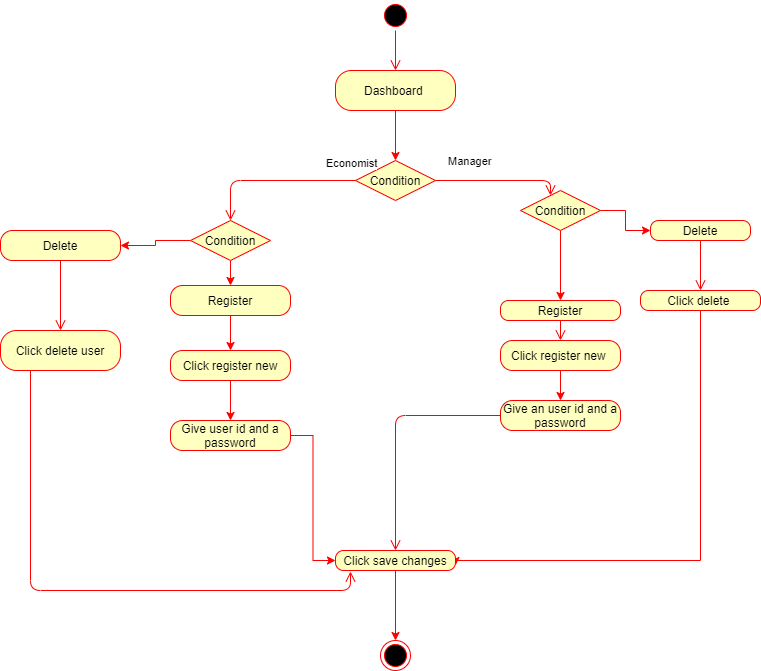

The diagram above was exported from draw.io. Its source (the exported page's mxGraphModel, read from the mxfile embedded in the PNG):
<mxGraphModel dx="868" dy="433" grid="1" gridSize="10" guides="1" tooltips="1" connect="1" arrows="1" fold="1" page="1" pageScale="1" pageWidth="850" pageHeight="1100" math="0" shadow="0">
  <root>
    <mxCell id="y7aJCEk9zr0pTnq3LfjE-0" />
    <mxCell id="y7aJCEk9zr0pTnq3LfjE-1" parent="y7aJCEk9zr0pTnq3LfjE-0" />
    <mxCell id="y7aJCEk9zr0pTnq3LfjE-2" value="" style="ellipse;html=1;shape=startState;fillColor=#000000;strokeColor=#ff0000;" parent="y7aJCEk9zr0pTnq3LfjE-1" vertex="1">
      <mxGeometry x="410" width="30" height="30" as="geometry" />
    </mxCell>
    <mxCell id="y7aJCEk9zr0pTnq3LfjE-3" value="" style="edgeStyle=orthogonalEdgeStyle;html=1;verticalAlign=bottom;endArrow=open;endSize=8;strokeColor=#ff0000;" parent="y7aJCEk9zr0pTnq3LfjE-1" source="y7aJCEk9zr0pTnq3LfjE-2" edge="1">
      <mxGeometry relative="1" as="geometry">
        <mxPoint x="425" y="70" as="targetPoint" />
      </mxGeometry>
    </mxCell>
    <mxCell id="ScYS7H7wFItzwyv-FIWv-14" value="" style="edgeStyle=orthogonalEdgeStyle;rounded=0;orthogonalLoop=1;jettySize=auto;html=1;strokeColor=#FF0000;" parent="y7aJCEk9zr0pTnq3LfjE-1" source="y7aJCEk9zr0pTnq3LfjE-4" target="ScYS7H7wFItzwyv-FIWv-11" edge="1">
      <mxGeometry relative="1" as="geometry" />
    </mxCell>
    <mxCell id="y7aJCEk9zr0pTnq3LfjE-4" value="Dashboard&amp;nbsp;" style="rounded=1;whiteSpace=wrap;html=1;arcSize=40;fontColor=#000000;fillColor=#ffffc0;strokeColor=#ff0000;" parent="y7aJCEk9zr0pTnq3LfjE-1" vertex="1">
      <mxGeometry x="365" y="70" width="120" height="40" as="geometry" />
    </mxCell>
    <mxCell id="ScYS7H7wFItzwyv-FIWv-11" value="Condition" style="rhombus;whiteSpace=wrap;html=1;fillColor=#ffffc0;strokeColor=#ff0000;" parent="y7aJCEk9zr0pTnq3LfjE-1" vertex="1">
      <mxGeometry x="385" y="160" width="80" height="40" as="geometry" />
    </mxCell>
    <mxCell id="ScYS7H7wFItzwyv-FIWv-12" value="Manager" style="edgeStyle=orthogonalEdgeStyle;html=1;align=left;verticalAlign=bottom;endArrow=open;endSize=8;strokeColor=#ff0000;" parent="y7aJCEk9zr0pTnq3LfjE-1" source="ScYS7H7wFItzwyv-FIWv-11" target="yHQINotEFRhXUsYLIY56-0" edge="1">
      <mxGeometry x="-0.8286" y="10" relative="1" as="geometry">
        <mxPoint x="580" y="240" as="targetPoint" />
        <Array as="points">
          <mxPoint x="580" y="180" />
        </Array>
        <mxPoint as="offset" />
      </mxGeometry>
    </mxCell>
    <mxCell id="ScYS7H7wFItzwyv-FIWv-13" value="Economist" style="edgeStyle=orthogonalEdgeStyle;html=1;align=left;verticalAlign=top;endArrow=open;endSize=8;strokeColor=#ff0000;" parent="y7aJCEk9zr0pTnq3LfjE-1" source="ScYS7H7wFItzwyv-FIWv-11" target="yHQINotEFRhXUsYLIY56-27" edge="1">
      <mxGeometry x="-0.6216" y="-30" relative="1" as="geometry">
        <mxPoint x="260" y="240" as="targetPoint" />
        <Array as="points">
          <mxPoint x="260" y="180" />
          <mxPoint x="260" y="230" />
        </Array>
        <mxPoint as="offset" />
      </mxGeometry>
    </mxCell>
    <mxCell id="yHQINotEFRhXUsYLIY56-9" value="" style="edgeStyle=orthogonalEdgeStyle;rounded=0;orthogonalLoop=1;jettySize=auto;html=1;strokeColor=#FF0000;" parent="y7aJCEk9zr0pTnq3LfjE-1" source="yHQINotEFRhXUsYLIY56-0" target="yHQINotEFRhXUsYLIY56-5" edge="1">
      <mxGeometry relative="1" as="geometry" />
    </mxCell>
    <mxCell id="yHQINotEFRhXUsYLIY56-15" value="" style="edgeStyle=orthogonalEdgeStyle;rounded=0;orthogonalLoop=1;jettySize=auto;html=1;strokeColor=#FF0000;" parent="y7aJCEk9zr0pTnq3LfjE-1" source="yHQINotEFRhXUsYLIY56-0" target="yHQINotEFRhXUsYLIY56-11" edge="1">
      <mxGeometry relative="1" as="geometry" />
    </mxCell>
    <mxCell id="yHQINotEFRhXUsYLIY56-0" value="Condition" style="rhombus;whiteSpace=wrap;html=1;fillColor=#ffffc0;strokeColor=#ff0000;" parent="y7aJCEk9zr0pTnq3LfjE-1" vertex="1">
      <mxGeometry x="550" y="190" width="80" height="40" as="geometry" />
    </mxCell>
    <mxCell id="yHQINotEFRhXUsYLIY56-5" value="Delete" style="rounded=1;whiteSpace=wrap;html=1;arcSize=40;fontColor=#000000;fillColor=#ffffc0;strokeColor=#ff0000;" parent="y7aJCEk9zr0pTnq3LfjE-1" vertex="1">
      <mxGeometry x="680" y="220" width="100" height="20" as="geometry" />
    </mxCell>
    <mxCell id="yHQINotEFRhXUsYLIY56-6" value="" style="edgeStyle=orthogonalEdgeStyle;html=1;verticalAlign=bottom;endArrow=open;endSize=8;strokeColor=#ff0000;" parent="y7aJCEk9zr0pTnq3LfjE-1" source="yHQINotEFRhXUsYLIY56-5" target="yHQINotEFRhXUsYLIY56-20" edge="1">
      <mxGeometry relative="1" as="geometry">
        <mxPoint x="730" y="285" as="targetPoint" />
      </mxGeometry>
    </mxCell>
    <mxCell id="yHQINotEFRhXUsYLIY56-11" value="Register" style="rounded=1;whiteSpace=wrap;html=1;arcSize=40;fontColor=#000000;fillColor=#ffffc0;strokeColor=#ff0000;" parent="y7aJCEk9zr0pTnq3LfjE-1" vertex="1">
      <mxGeometry x="530" y="300" width="120" height="20" as="geometry" />
    </mxCell>
    <mxCell id="yHQINotEFRhXUsYLIY56-12" value="" style="edgeStyle=orthogonalEdgeStyle;html=1;verticalAlign=bottom;endArrow=open;endSize=8;strokeColor=#ff0000;" parent="y7aJCEk9zr0pTnq3LfjE-1" source="yHQINotEFRhXUsYLIY56-11" target="yHQINotEFRhXUsYLIY56-16" edge="1">
      <mxGeometry relative="1" as="geometry">
        <mxPoint x="590" y="360" as="targetPoint" />
      </mxGeometry>
    </mxCell>
    <mxCell id="yHQINotEFRhXUsYLIY56-19" style="edgeStyle=orthogonalEdgeStyle;rounded=0;orthogonalLoop=1;jettySize=auto;html=1;strokeColor=#FF0000;entryX=0.5;entryY=0;entryDx=0;entryDy=0;" parent="y7aJCEk9zr0pTnq3LfjE-1" source="yHQINotEFRhXUsYLIY56-16" target="yHQINotEFRhXUsYLIY56-17" edge="1">
      <mxGeometry relative="1" as="geometry">
        <mxPoint x="590" y="440" as="targetPoint" />
      </mxGeometry>
    </mxCell>
    <mxCell id="yHQINotEFRhXUsYLIY56-16" value="Click register new&amp;nbsp;" style="rounded=1;whiteSpace=wrap;html=1;arcSize=40;fontColor=#000000;fillColor=#ffffc0;strokeColor=#ff0000;" parent="y7aJCEk9zr0pTnq3LfjE-1" vertex="1">
      <mxGeometry x="530" y="340" width="120" height="30" as="geometry" />
    </mxCell>
    <mxCell id="yHQINotEFRhXUsYLIY56-17" value="Give an user id and a password" style="rounded=1;whiteSpace=wrap;html=1;arcSize=40;fontColor=#000000;fillColor=#ffffc0;strokeColor=#ff0000;" parent="y7aJCEk9zr0pTnq3LfjE-1" vertex="1">
      <mxGeometry x="530" y="400" width="120" height="30" as="geometry" />
    </mxCell>
    <mxCell id="yHQINotEFRhXUsYLIY56-18" value="" style="edgeStyle=orthogonalEdgeStyle;html=1;verticalAlign=bottom;endArrow=open;endSize=8;strokeColor=#ff0000;entryX=0.5;entryY=0;entryDx=0;entryDy=0;" parent="y7aJCEk9zr0pTnq3LfjE-1" source="yHQINotEFRhXUsYLIY56-17" target="yHQINotEFRhXUsYLIY56-21" edge="1">
      <mxGeometry relative="1" as="geometry">
        <mxPoint x="590" y="500" as="targetPoint" />
        <Array as="points">
          <mxPoint x="425" y="415" />
        </Array>
      </mxGeometry>
    </mxCell>
    <mxCell id="yHQINotEFRhXUsYLIY56-25" style="edgeStyle=orthogonalEdgeStyle;rounded=0;orthogonalLoop=1;jettySize=auto;html=1;exitX=0.5;exitY=1;exitDx=0;exitDy=0;strokeColor=#FF0000;entryX=1;entryY=0.75;entryDx=0;entryDy=0;" parent="y7aJCEk9zr0pTnq3LfjE-1" source="yHQINotEFRhXUsYLIY56-20" target="yHQINotEFRhXUsYLIY56-21" edge="1">
      <mxGeometry relative="1" as="geometry">
        <mxPoint x="610" y="510" as="targetPoint" />
        <Array as="points">
          <mxPoint x="730" y="560" />
          <mxPoint x="485" y="560" />
        </Array>
      </mxGeometry>
    </mxCell>
    <mxCell id="yHQINotEFRhXUsYLIY56-20" value="Click delete&amp;nbsp;" style="rounded=1;whiteSpace=wrap;html=1;arcSize=40;fontColor=#000000;fillColor=#ffffc0;strokeColor=#ff0000;" parent="y7aJCEk9zr0pTnq3LfjE-1" vertex="1">
      <mxGeometry x="670" y="290" width="120" height="20" as="geometry" />
    </mxCell>
    <mxCell id="yHQINotEFRhXUsYLIY56-53" value="" style="edgeStyle=orthogonalEdgeStyle;rounded=0;orthogonalLoop=1;jettySize=auto;html=1;strokeColor=#FF0000;" parent="y7aJCEk9zr0pTnq3LfjE-1" source="yHQINotEFRhXUsYLIY56-21" target="yHQINotEFRhXUsYLIY56-52" edge="1">
      <mxGeometry relative="1" as="geometry" />
    </mxCell>
    <mxCell id="yHQINotEFRhXUsYLIY56-21" value="Click save changes" style="rounded=1;whiteSpace=wrap;html=1;arcSize=40;fontColor=#000000;fillColor=#ffffc0;strokeColor=#ff0000;" parent="y7aJCEk9zr0pTnq3LfjE-1" vertex="1">
      <mxGeometry x="365" y="550" width="120" height="20" as="geometry" />
    </mxCell>
    <mxCell id="yHQINotEFRhXUsYLIY56-34" value="" style="edgeStyle=orthogonalEdgeStyle;rounded=0;orthogonalLoop=1;jettySize=auto;html=1;strokeColor=#FF0000;" parent="y7aJCEk9zr0pTnq3LfjE-1" source="yHQINotEFRhXUsYLIY56-27" target="yHQINotEFRhXUsYLIY56-32" edge="1">
      <mxGeometry relative="1" as="geometry" />
    </mxCell>
    <mxCell id="yHQINotEFRhXUsYLIY56-39" value="" style="edgeStyle=orthogonalEdgeStyle;rounded=0;orthogonalLoop=1;jettySize=auto;html=1;strokeColor=#FF0000;" parent="y7aJCEk9zr0pTnq3LfjE-1" source="yHQINotEFRhXUsYLIY56-27" target="yHQINotEFRhXUsYLIY56-35" edge="1">
      <mxGeometry relative="1" as="geometry" />
    </mxCell>
    <mxCell id="yHQINotEFRhXUsYLIY56-27" value="Condition" style="rhombus;whiteSpace=wrap;html=1;fillColor=#ffffc0;strokeColor=#ff0000;" parent="y7aJCEk9zr0pTnq3LfjE-1" vertex="1">
      <mxGeometry x="220" y="220" width="80" height="40" as="geometry" />
    </mxCell>
    <mxCell id="yHQINotEFRhXUsYLIY56-32" value="Delete" style="rounded=1;whiteSpace=wrap;html=1;arcSize=40;fontColor=#000000;fillColor=#ffffc0;strokeColor=#ff0000;" parent="y7aJCEk9zr0pTnq3LfjE-1" vertex="1">
      <mxGeometry x="30" y="230" width="120" height="30" as="geometry" />
    </mxCell>
    <mxCell id="yHQINotEFRhXUsYLIY56-33" value="" style="edgeStyle=orthogonalEdgeStyle;html=1;verticalAlign=bottom;endArrow=open;endSize=8;strokeColor=#ff0000;" parent="y7aJCEk9zr0pTnq3LfjE-1" source="yHQINotEFRhXUsYLIY56-32" edge="1">
      <mxGeometry relative="1" as="geometry">
        <mxPoint x="90" y="330" as="targetPoint" />
      </mxGeometry>
    </mxCell>
    <mxCell id="yHQINotEFRhXUsYLIY56-41" value="" style="edgeStyle=orthogonalEdgeStyle;rounded=0;orthogonalLoop=1;jettySize=auto;html=1;strokeColor=#FF0000;" parent="y7aJCEk9zr0pTnq3LfjE-1" source="yHQINotEFRhXUsYLIY56-35" target="yHQINotEFRhXUsYLIY56-40" edge="1">
      <mxGeometry relative="1" as="geometry" />
    </mxCell>
    <mxCell id="yHQINotEFRhXUsYLIY56-35" value="Register" style="rounded=1;whiteSpace=wrap;html=1;arcSize=40;fontColor=#000000;fillColor=#ffffc0;strokeColor=#ff0000;" parent="y7aJCEk9zr0pTnq3LfjE-1" vertex="1">
      <mxGeometry x="200" y="285" width="120" height="30" as="geometry" />
    </mxCell>
    <mxCell id="yHQINotEFRhXUsYLIY56-43" value="" style="edgeStyle=orthogonalEdgeStyle;rounded=0;orthogonalLoop=1;jettySize=auto;html=1;strokeColor=#FF0000;" parent="y7aJCEk9zr0pTnq3LfjE-1" source="yHQINotEFRhXUsYLIY56-40" target="yHQINotEFRhXUsYLIY56-42" edge="1">
      <mxGeometry relative="1" as="geometry" />
    </mxCell>
    <mxCell id="yHQINotEFRhXUsYLIY56-40" value="Click register new" style="rounded=1;whiteSpace=wrap;html=1;arcSize=40;fontColor=#000000;fillColor=#ffffc0;strokeColor=#ff0000;" parent="y7aJCEk9zr0pTnq3LfjE-1" vertex="1">
      <mxGeometry x="200" y="350" width="120" height="30" as="geometry" />
    </mxCell>
    <mxCell id="yHQINotEFRhXUsYLIY56-50" style="edgeStyle=orthogonalEdgeStyle;rounded=0;orthogonalLoop=1;jettySize=auto;html=1;entryX=0;entryY=0.5;entryDx=0;entryDy=0;strokeColor=#FF0000;" parent="y7aJCEk9zr0pTnq3LfjE-1" source="yHQINotEFRhXUsYLIY56-42" target="yHQINotEFRhXUsYLIY56-21" edge="1">
      <mxGeometry relative="1" as="geometry" />
    </mxCell>
    <mxCell id="yHQINotEFRhXUsYLIY56-42" value="Give user id and a password" style="rounded=1;whiteSpace=wrap;html=1;arcSize=40;fontColor=#000000;fillColor=#ffffc0;strokeColor=#ff0000;" parent="y7aJCEk9zr0pTnq3LfjE-1" vertex="1">
      <mxGeometry x="200" y="420" width="120" height="30" as="geometry" />
    </mxCell>
    <mxCell id="yHQINotEFRhXUsYLIY56-44" value="Click delete user" style="rounded=1;whiteSpace=wrap;html=1;arcSize=40;fontColor=#000000;fillColor=#ffffc0;strokeColor=#ff0000;" parent="y7aJCEk9zr0pTnq3LfjE-1" vertex="1">
      <mxGeometry x="30" y="330" width="120" height="40" as="geometry" />
    </mxCell>
    <mxCell id="yHQINotEFRhXUsYLIY56-45" value="" style="edgeStyle=orthogonalEdgeStyle;html=1;verticalAlign=bottom;endArrow=open;endSize=8;strokeColor=#ff0000;entryX=0.125;entryY=1.05;entryDx=0;entryDy=0;entryPerimeter=0;" parent="y7aJCEk9zr0pTnq3LfjE-1" source="yHQINotEFRhXUsYLIY56-44" target="yHQINotEFRhXUsYLIY56-21" edge="1">
      <mxGeometry relative="1" as="geometry">
        <mxPoint x="90" y="590" as="targetPoint" />
        <Array as="points">
          <mxPoint x="60" y="590" />
          <mxPoint x="380" y="590" />
        </Array>
      </mxGeometry>
    </mxCell>
    <mxCell id="yHQINotEFRhXUsYLIY56-52" value="" style="ellipse;html=1;shape=endState;fillColor=#000000;strokeColor=#ff0000;" parent="y7aJCEk9zr0pTnq3LfjE-1" vertex="1">
      <mxGeometry x="410" y="640" width="30" height="30" as="geometry" />
    </mxCell>
  </root>
</mxGraphModel>